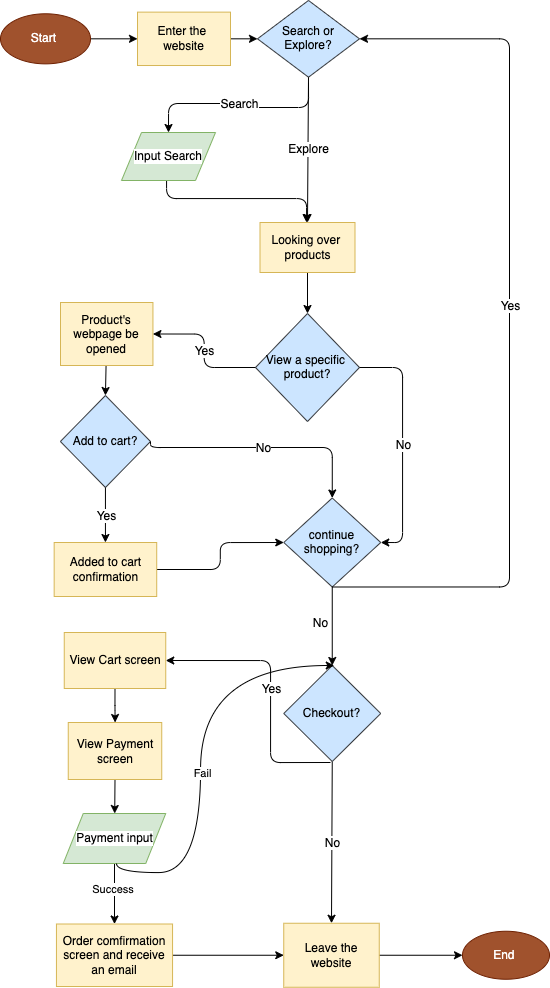

The diagram above was exported from draw.io. Its source (the exported page's mxGraphModel, read from the mxfile embedded in the PNG):
<mxGraphModel dx="797" dy="941" grid="1" gridSize="10" guides="1" tooltips="1" connect="1" arrows="1" fold="1" page="1" pageScale="1" pageWidth="850" pageHeight="1100" background="#ffffff" math="0" shadow="0">
  <root>
    <mxCell id="0" />
    <mxCell id="1" parent="0" />
    <mxCell id="15" style="edgeStyle=none;html=1;exitX=1;exitY=0.5;exitDx=0;exitDy=0;entryX=0;entryY=0.5;entryDx=0;entryDy=0;fontColor=#000000;" parent="1" source="10" target="14" edge="1">
      <mxGeometry relative="1" as="geometry" />
    </mxCell>
    <mxCell id="10" value="Start&amp;nbsp;" style="ellipse;whiteSpace=wrap;html=1;fillColor=#a0522d;strokeColor=#6D1F00;fontColor=#ffffff;" parent="1" vertex="1">
      <mxGeometry x="160" y="51.28500000000001" width="90" height="50.07" as="geometry" />
    </mxCell>
    <mxCell id="17" style="edgeStyle=none;html=1;exitX=1;exitY=0.5;exitDx=0;exitDy=0;entryX=0;entryY=0.5;entryDx=0;entryDy=0;fontSize=12;fontColor=#000000;" parent="1" source="14" target="16" edge="1">
      <mxGeometry relative="1" as="geometry" />
    </mxCell>
    <mxCell id="14" value="&lt;font color=&quot;#000000&quot;&gt;Enter the&amp;nbsp; website&lt;/font&gt;" style="rounded=0;whiteSpace=wrap;html=1;fillColor=#fff2cc;strokeColor=#d6b656;" parent="1" vertex="1">
      <mxGeometry x="297" y="49.63000000000001" width="93" height="53.38" as="geometry" />
    </mxCell>
    <mxCell id="16" value="&lt;p style=&quot;line-height: 110%;&quot;&gt;&lt;font style=&quot;font-size: 12px;&quot; color=&quot;#000000&quot;&gt;Search or Explore?&lt;/font&gt;&lt;/p&gt;" style="rhombus;whiteSpace=wrap;html=1;fillColor=#cce5ff;strokeColor=#36393d;" parent="1" vertex="1">
      <mxGeometry x="417" y="37.94500000000001" width="102" height="76.75" as="geometry" />
    </mxCell>
    <mxCell id="31" value="" style="endArrow=classic;html=1;fontSize=12;fontColor=#000000;entryX=0.5;entryY=0;entryDx=0;entryDy=0;edgeStyle=orthogonalEdgeStyle;" parent="1" target="36" edge="1">
      <mxGeometry relative="1" as="geometry">
        <mxPoint x="468" y="120" as="sourcePoint" />
        <mxPoint x="340" y="151" as="targetPoint" />
        <Array as="points">
          <mxPoint x="468" y="145" />
          <mxPoint x="402" y="145" />
          <mxPoint x="402" y="141" />
          <mxPoint x="328" y="141" />
        </Array>
      </mxGeometry>
    </mxCell>
    <mxCell id="32" value="Search" style="edgeLabel;resizable=0;html=1;align=center;verticalAlign=middle;labelBackgroundColor=#FFFFFF;fontSize=12;fontColor=#000000;" parent="31" connectable="0" vertex="1">
      <mxGeometry relative="1" as="geometry" />
    </mxCell>
    <mxCell id="34" value="" style="endArrow=classic;html=1;fontSize=12;fontColor=#000000;entryX=0.5;entryY=0;entryDx=0;entryDy=0;exitX=0.5;exitY=1;exitDx=0;exitDy=0;" parent="1" source="16" target="38" edge="1">
      <mxGeometry relative="1" as="geometry">
        <mxPoint x="477" y="203" as="sourcePoint" />
        <mxPoint x="570.75" y="203" as="targetPoint" />
        <Array as="points" />
      </mxGeometry>
    </mxCell>
    <mxCell id="35" value="Explore" style="edgeLabel;resizable=0;html=1;align=center;verticalAlign=middle;labelBackgroundColor=#FFFFFF;fontSize=12;fontColor=#000000;" parent="34" connectable="0" vertex="1">
      <mxGeometry relative="1" as="geometry" />
    </mxCell>
    <mxCell id="44" style="edgeStyle=orthogonalEdgeStyle;html=1;exitX=0.5;exitY=1;exitDx=0;exitDy=0;entryX=0.5;entryY=0;entryDx=0;entryDy=0;fontSize=12;fontColor=#000000;" parent="1" target="38" edge="1">
      <mxGeometry relative="1" as="geometry">
        <mxPoint x="328" y="205" as="sourcePoint" />
        <mxPoint x="466" y="247" as="targetPoint" />
        <Array as="points">
          <mxPoint x="326" y="205" />
          <mxPoint x="326" y="236" />
          <mxPoint x="466" y="236" />
        </Array>
      </mxGeometry>
    </mxCell>
    <mxCell id="36" value="&lt;font color=&quot;#000000&quot;&gt;Input Search&lt;/font&gt;" style="shape=parallelogram;perimeter=parallelogramPerimeter;whiteSpace=wrap;html=1;fixedSize=1;labelBackgroundColor=#FFFFFF;fontSize=12;fillColor=#d5e8d4;strokeColor=#82b366;" parent="1" vertex="1">
      <mxGeometry x="281" y="170" width="94" height="48" as="geometry" />
    </mxCell>
    <mxCell id="52" style="edgeStyle=none;html=1;entryX=0.5;entryY=0;entryDx=0;entryDy=0;fontSize=12;fontColor=#000000;exitX=0.5;exitY=1;exitDx=0;exitDy=0;" parent="1" source="38" target="49" edge="1">
      <mxGeometry relative="1" as="geometry">
        <mxPoint x="500" y="330" as="sourcePoint" />
      </mxGeometry>
    </mxCell>
    <mxCell id="38" value="&lt;font color=&quot;#000000&quot;&gt;Looking over&amp;nbsp; products&lt;/font&gt;" style="rounded=0;whiteSpace=wrap;html=1;fillColor=#fff2cc;strokeColor=#d6b656;" parent="1" vertex="1">
      <mxGeometry x="419.5" y="260" width="95" height="50" as="geometry" />
    </mxCell>
    <mxCell id="49" value="&lt;p style=&quot;line-height: 110%;&quot;&gt;&lt;font color=&quot;#000000&quot;&gt;View a specific&amp;nbsp; product?&lt;/font&gt;&lt;/p&gt;" style="rhombus;whiteSpace=wrap;html=1;fillColor=#cce5ff;strokeColor=#36393d;" parent="1" vertex="1">
      <mxGeometry x="415" y="351" width="104" height="108" as="geometry" />
    </mxCell>
    <mxCell id="79" style="edgeStyle=none;html=1;entryX=0.5;entryY=0;entryDx=0;entryDy=0;labelBackgroundColor=#FFFFFF;fontSize=12;fontColor=#000000;" parent="1" source="55" target="76" edge="1">
      <mxGeometry relative="1" as="geometry" />
    </mxCell>
    <mxCell id="55" value="&lt;font color=&quot;#000000&quot;&gt;Product's webpage be opened&lt;/font&gt;" style="rounded=0;whiteSpace=wrap;html=1;fillColor=#fff2cc;strokeColor=#d6b656;" parent="1" vertex="1">
      <mxGeometry x="220" y="340" width="92.44" height="63" as="geometry" />
    </mxCell>
    <mxCell id="69" value="" style="endArrow=classic;html=1;fontSize=12;fontColor=#000000;labelBackgroundColor=#FFFFFF;entryX=1;entryY=0.5;entryDx=0;entryDy=0;exitX=0;exitY=0.5;exitDx=0;exitDy=0;edgeStyle=orthogonalEdgeStyle;" parent="1" source="49" target="55" edge="1">
      <mxGeometry relative="1" as="geometry">
        <mxPoint x="302" y="341.25" as="sourcePoint" />
        <mxPoint x="402" y="341.25" as="targetPoint" />
      </mxGeometry>
    </mxCell>
    <mxCell id="70" value="&lt;span style=&quot;background-color: rgb(255, 255, 255);&quot;&gt;Yes&lt;/span&gt;" style="edgeLabel;resizable=0;html=1;align=center;verticalAlign=middle;labelBackgroundColor=none;strokeColor=default;fontSize=12;fontColor=#000000;fillColor=default;gradientColor=none;" parent="69" connectable="0" vertex="1">
      <mxGeometry relative="1" as="geometry" />
    </mxCell>
    <mxCell id="72" value="" style="endArrow=classic;html=1;fontSize=12;fontColor=#000000;labelBackgroundColor=#FFFFFF;exitX=0.5;exitY=1;exitDx=0;exitDy=0;entryX=0.5;entryY=0;entryDx=0;entryDy=0;" parent="1" source="103" target="119" edge="1">
      <mxGeometry relative="1" as="geometry">
        <mxPoint x="597" y="685" as="sourcePoint" />
        <mxPoint x="697" y="685" as="targetPoint" />
        <Array as="points" />
      </mxGeometry>
    </mxCell>
    <mxCell id="73" value="&lt;span style=&quot;background-color: rgb(255, 255, 255);&quot;&gt;No&lt;/span&gt;" style="edgeLabel;resizable=0;html=1;align=center;verticalAlign=middle;labelBackgroundColor=none;strokeColor=default;fontSize=12;fontColor=#000000;fillColor=default;gradientColor=none;" parent="72" connectable="0" vertex="1">
      <mxGeometry relative="1" as="geometry" />
    </mxCell>
    <mxCell id="76" value="&lt;p style=&quot;line-height: 110%;&quot;&gt;&lt;font color=&quot;#000000&quot;&gt;Add to cart?&lt;/font&gt;&lt;/p&gt;" style="rhombus;whiteSpace=wrap;html=1;fillColor=#cce5ff;strokeColor=#36393d;" parent="1" vertex="1">
      <mxGeometry x="219.88" y="433" width="90.12" height="92" as="geometry" />
    </mxCell>
    <mxCell id="80" value="" style="endArrow=classic;html=1;fontSize=12;fontColor=#000000;labelBackgroundColor=#FFFFFF;exitX=0.5;exitY=1;exitDx=0;exitDy=0;entryX=0.5;entryY=0;entryDx=0;entryDy=0;" parent="1" source="76" target="88" edge="1">
      <mxGeometry relative="1" as="geometry">
        <mxPoint x="319.5" y="515" as="sourcePoint" />
        <mxPoint x="320" y="555" as="targetPoint" />
        <Array as="points" />
      </mxGeometry>
    </mxCell>
    <mxCell id="81" value="&lt;span style=&quot;background-color: rgb(255, 255, 255);&quot;&gt;Yes&lt;/span&gt;" style="edgeLabel;resizable=0;html=1;align=center;verticalAlign=middle;labelBackgroundColor=none;strokeColor=default;fontSize=12;fontColor=#000000;fillColor=default;gradientColor=none;" parent="80" connectable="0" vertex="1">
      <mxGeometry relative="1" as="geometry" />
    </mxCell>
    <mxCell id="85" value="&lt;p style=&quot;line-height: 110%;&quot;&gt;&lt;font color=&quot;#000000&quot;&gt;continue shopping?&lt;/font&gt;&lt;/p&gt;" style="rhombus;whiteSpace=wrap;html=1;fillColor=#cce5ff;strokeColor=#36393d;" parent="1" vertex="1">
      <mxGeometry x="443.25" y="535.5" width="97" height="89" as="geometry" />
    </mxCell>
    <mxCell id="89" style="edgeStyle=orthogonalEdgeStyle;html=1;exitX=1;exitY=0.5;exitDx=0;exitDy=0;entryX=0;entryY=0.5;entryDx=0;entryDy=0;labelBackgroundColor=#FFFFFF;fontSize=12;fontColor=#000000;" parent="1" source="88" target="85" edge="1">
      <mxGeometry relative="1" as="geometry" />
    </mxCell>
    <mxCell id="88" value="&lt;font color=&quot;#000000&quot;&gt;Added to cart confirmation&lt;/font&gt;" style="rounded=0;whiteSpace=wrap;html=1;fillColor=#fff2cc;strokeColor=#d6b656;" parent="1" vertex="1">
      <mxGeometry x="213.66" y="580" width="102.56" height="54" as="geometry" />
    </mxCell>
    <mxCell id="93" value="" style="endArrow=classic;html=1;fontSize=12;fontColor=#000000;labelBackgroundColor=#FFFFFF;entryX=0.5;entryY=0;entryDx=0;entryDy=0;edgeStyle=orthogonalEdgeStyle;exitX=1;exitY=0.5;exitDx=0;exitDy=0;" parent="1" source="76" target="85" edge="1">
      <mxGeometry relative="1" as="geometry">
        <mxPoint x="368.25" y="484.5" as="sourcePoint" />
        <mxPoint x="468.25" y="484.5" as="targetPoint" />
        <Array as="points">
          <mxPoint x="491" y="485" />
        </Array>
      </mxGeometry>
    </mxCell>
    <mxCell id="94" value="&lt;span style=&quot;background-color: rgb(255, 255, 255);&quot;&gt;No&lt;/span&gt;" style="edgeLabel;resizable=0;html=1;align=center;verticalAlign=middle;labelBackgroundColor=none;strokeColor=default;fontSize=12;fontColor=#000000;fillColor=default;gradientColor=none;" parent="93" connectable="0" vertex="1">
      <mxGeometry relative="1" as="geometry" />
    </mxCell>
    <mxCell id="95" value="" style="endArrow=classic;html=1;fontSize=12;fontColor=#000000;labelBackgroundColor=#FFFFFF;entryX=1;entryY=0.5;entryDx=0;entryDy=0;edgeStyle=orthogonalEdgeStyle;exitX=1;exitY=0.5;exitDx=0;exitDy=0;" parent="1" source="49" target="85" edge="1">
      <mxGeometry relative="1" as="geometry">
        <mxPoint x="527" y="405" as="sourcePoint" />
        <mxPoint x="649.5" y="470.5" as="targetPoint" />
        <Array as="points">
          <mxPoint x="562" y="405" />
          <mxPoint x="562" y="580" />
        </Array>
      </mxGeometry>
    </mxCell>
    <mxCell id="96" value="&lt;span style=&quot;background-color: rgb(255, 255, 255);&quot;&gt;No&lt;/span&gt;" style="edgeLabel;resizable=0;html=1;align=center;verticalAlign=middle;labelBackgroundColor=none;strokeColor=default;fontSize=12;fontColor=#000000;fillColor=default;gradientColor=none;" parent="95" connectable="0" vertex="1">
      <mxGeometry relative="1" as="geometry" />
    </mxCell>
    <mxCell id="97" value="" style="endArrow=classic;html=1;fontSize=12;fontColor=#000000;labelBackgroundColor=#FFFFFF;edgeStyle=orthogonalEdgeStyle;exitX=0.5;exitY=1;exitDx=0;exitDy=0;entryX=1;entryY=0.5;entryDx=0;entryDy=0;" parent="1" edge="1" target="16" source="85">
      <mxGeometry relative="1" as="geometry">
        <mxPoint x="519" y="633.5" as="sourcePoint" />
        <mxPoint x="530" y="86" as="targetPoint" />
        <Array as="points">
          <mxPoint x="669" y="625" />
          <mxPoint x="669" y="76" />
        </Array>
      </mxGeometry>
    </mxCell>
    <mxCell id="98" value="&lt;span style=&quot;background-color: rgb(255, 255, 255);&quot;&gt;Yes&lt;/span&gt;" style="edgeLabel;resizable=0;html=1;align=center;verticalAlign=middle;labelBackgroundColor=none;strokeColor=default;fontSize=12;fontColor=#000000;fillColor=default;gradientColor=none;" parent="97" connectable="0" vertex="1">
      <mxGeometry relative="1" as="geometry">
        <mxPoint y="-21" as="offset" />
      </mxGeometry>
    </mxCell>
    <mxCell id="101" value="" style="endArrow=classic;html=1;fontSize=12;fontColor=#000000;labelBackgroundColor=#FFFFFF;exitX=0.5;exitY=1;exitDx=0;exitDy=0;entryX=0.5;entryY=0;entryDx=0;entryDy=0;" parent="1" source="85" target="103" edge="1">
      <mxGeometry relative="1" as="geometry">
        <mxPoint x="492" y="616" as="sourcePoint" />
        <mxPoint x="492" y="673" as="targetPoint" />
        <Array as="points" />
      </mxGeometry>
    </mxCell>
    <mxCell id="102" value="&lt;span style=&quot;background-color: rgb(255, 255, 255);&quot;&gt;No&lt;/span&gt;" style="edgeLabel;resizable=0;html=1;align=center;verticalAlign=middle;labelBackgroundColor=none;strokeColor=default;fontSize=12;fontColor=#000000;fillColor=default;gradientColor=none;" parent="101" connectable="0" vertex="1">
      <mxGeometry relative="1" as="geometry">
        <mxPoint x="-12" y="-3" as="offset" />
      </mxGeometry>
    </mxCell>
    <mxCell id="103" value="&lt;p style=&quot;line-height: 110%;&quot;&gt;&lt;font color=&quot;#000000&quot;&gt;Checkout?&lt;/font&gt;&lt;/p&gt;" style="rhombus;whiteSpace=wrap;html=1;fillColor=#cce5ff;strokeColor=#36393d;" parent="1" vertex="1">
      <mxGeometry x="443.25" y="703" width="97" height="96" as="geometry" />
    </mxCell>
    <mxCell id="107" value="" style="endArrow=classic;html=1;fontSize=12;fontColor=#000000;labelBackgroundColor=#FFFFFF;entryX=1;entryY=0.5;entryDx=0;entryDy=0;edgeStyle=orthogonalEdgeStyle;" parent="1" target="109" edge="1">
      <mxGeometry relative="1" as="geometry">
        <mxPoint x="490" y="800" as="sourcePoint" />
        <mxPoint x="402" y="745" as="targetPoint" />
        <Array as="points">
          <mxPoint x="430" y="800" />
          <mxPoint x="430" y="698" />
        </Array>
      </mxGeometry>
    </mxCell>
    <mxCell id="108" value="&lt;span style=&quot;background-color: rgb(255, 255, 255);&quot;&gt;Yes&lt;/span&gt;" style="edgeLabel;resizable=0;html=1;align=center;verticalAlign=middle;labelBackgroundColor=none;strokeColor=default;fontSize=12;fontColor=#000000;fillColor=default;gradientColor=none;" parent="107" connectable="0" vertex="1">
      <mxGeometry relative="1" as="geometry" />
    </mxCell>
    <mxCell id="111" style="edgeStyle=orthogonalEdgeStyle;html=1;exitX=0.5;exitY=1;exitDx=0;exitDy=0;labelBackgroundColor=#FFFFFF;fontSize=12;fontColor=#000000;" parent="1" source="109" target="110" edge="1">
      <mxGeometry relative="1" as="geometry" />
    </mxCell>
    <mxCell id="109" value="&lt;font color=&quot;#000000&quot;&gt;View Cart screen&lt;/font&gt;" style="rounded=0;whiteSpace=wrap;html=1;fillColor=#fff2cc;strokeColor=#d6b656;" parent="1" vertex="1">
      <mxGeometry x="223.75" y="670" width="101.5" height="56" as="geometry" />
    </mxCell>
    <mxCell id="114" style="html=1;exitX=0.5;exitY=1;exitDx=0;exitDy=0;labelBackgroundColor=#FFFFFF;fontSize=12;fontColor=#000000;" parent="1" source="110" target="112" edge="1">
      <mxGeometry relative="1" as="geometry" />
    </mxCell>
    <mxCell id="110" value="&lt;font color=&quot;#000000&quot;&gt;View Payment screen&lt;/font&gt;" style="rounded=0;whiteSpace=wrap;html=1;fillColor=#fff2cc;strokeColor=#d6b656;" parent="1" vertex="1">
      <mxGeometry x="227.75" y="760" width="93.5" height="57" as="geometry" />
    </mxCell>
    <mxCell id="118" style="edgeStyle=none;html=1;exitX=0.5;exitY=1;exitDx=0;exitDy=0;entryX=0.5;entryY=0;entryDx=0;entryDy=0;labelBackgroundColor=#FFFFFF;fontSize=12;fontColor=#000000;" parent="1" source="112" target="116" edge="1">
      <mxGeometry relative="1" as="geometry" />
    </mxCell>
    <mxCell id="123" value="&lt;font style=&quot;background-color: rgb(255, 255, 255);&quot; color=&quot;#000000&quot;&gt;Success&amp;nbsp;&lt;/font&gt;" style="edgeLabel;html=1;align=center;verticalAlign=middle;resizable=0;points=[];" vertex="1" connectable="0" parent="118">
      <mxGeometry x="-0.1553" y="-1" relative="1" as="geometry">
        <mxPoint as="offset" />
      </mxGeometry>
    </mxCell>
    <mxCell id="112" value="&lt;font color=&quot;#000000&quot;&gt;Payment input&lt;/font&gt;" style="shape=parallelogram;perimeter=parallelogramPerimeter;whiteSpace=wrap;html=1;fixedSize=1;labelBackgroundColor=#FFFFFF;fontSize=12;fillColor=#d5e8d4;strokeColor=#82b366;" parent="1" vertex="1">
      <mxGeometry x="222.75" y="851" width="102.5" height="50" as="geometry" />
    </mxCell>
    <mxCell id="120" style="edgeStyle=none;html=1;exitX=1;exitY=0.5;exitDx=0;exitDy=0;entryX=0;entryY=0.5;entryDx=0;entryDy=0;labelBackgroundColor=#FFFFFF;fontSize=12;fontColor=#000000;" parent="1" source="116" target="119" edge="1">
      <mxGeometry relative="1" as="geometry" />
    </mxCell>
    <mxCell id="116" value="&lt;font color=&quot;#000000&quot;&gt;Order comfirmation screen and receive an email&lt;/font&gt;" style="rounded=0;whiteSpace=wrap;html=1;fillColor=#fff2cc;strokeColor=#d6b656;" parent="1" vertex="1">
      <mxGeometry x="215.94" y="961.5" width="116.12" height="62.5" as="geometry" />
    </mxCell>
    <mxCell id="122" style="edgeStyle=none;html=1;exitX=1;exitY=0.5;exitDx=0;exitDy=0;labelBackgroundColor=#FFFFFF;fontSize=12;fontColor=#000000;" parent="1" source="119" target="121" edge="1">
      <mxGeometry relative="1" as="geometry" />
    </mxCell>
    <mxCell id="119" value="&lt;font color=&quot;#000000&quot;&gt;Leave the website&lt;/font&gt;" style="rounded=0;whiteSpace=wrap;html=1;fillColor=#fff2cc;strokeColor=#d6b656;" parent="1" vertex="1">
      <mxGeometry x="443.25" y="960.75" width="95.5" height="64" as="geometry" />
    </mxCell>
    <mxCell id="121" value="End&amp;nbsp;" style="ellipse;whiteSpace=wrap;html=1;fillColor=#a0522d;strokeColor=#6D1F00;fontColor=#ffffff;" parent="1" vertex="1">
      <mxGeometry x="622" y="968.75" width="87" height="48" as="geometry" />
    </mxCell>
    <mxCell id="124" value="" style="endArrow=classic;html=1;fontColor=#000000;edgeStyle=orthogonalEdgeStyle;exitX=0.5;exitY=1;exitDx=0;exitDy=0;curved=1;entryX=0.5;entryY=0;entryDx=0;entryDy=0;" edge="1" parent="1">
      <mxGeometry width="50" height="50" relative="1" as="geometry">
        <mxPoint x="276" y="901" as="sourcePoint" />
        <mxPoint x="493.75" y="703" as="targetPoint" />
        <Array as="points">
          <mxPoint x="276" y="910" />
          <mxPoint x="360" y="910" />
          <mxPoint x="360" y="703" />
        </Array>
      </mxGeometry>
    </mxCell>
    <mxCell id="126" value="&lt;span style=&quot;background-color: rgb(255, 255, 255);&quot;&gt;Fail&lt;/span&gt;" style="edgeLabel;html=1;align=center;verticalAlign=middle;resizable=0;points=[];fontColor=#000000;" vertex="1" connectable="0" parent="124">
      <mxGeometry x="0.2151" y="-1" relative="1" as="geometry">
        <mxPoint y="71" as="offset" />
      </mxGeometry>
    </mxCell>
  </root>
</mxGraphModel>